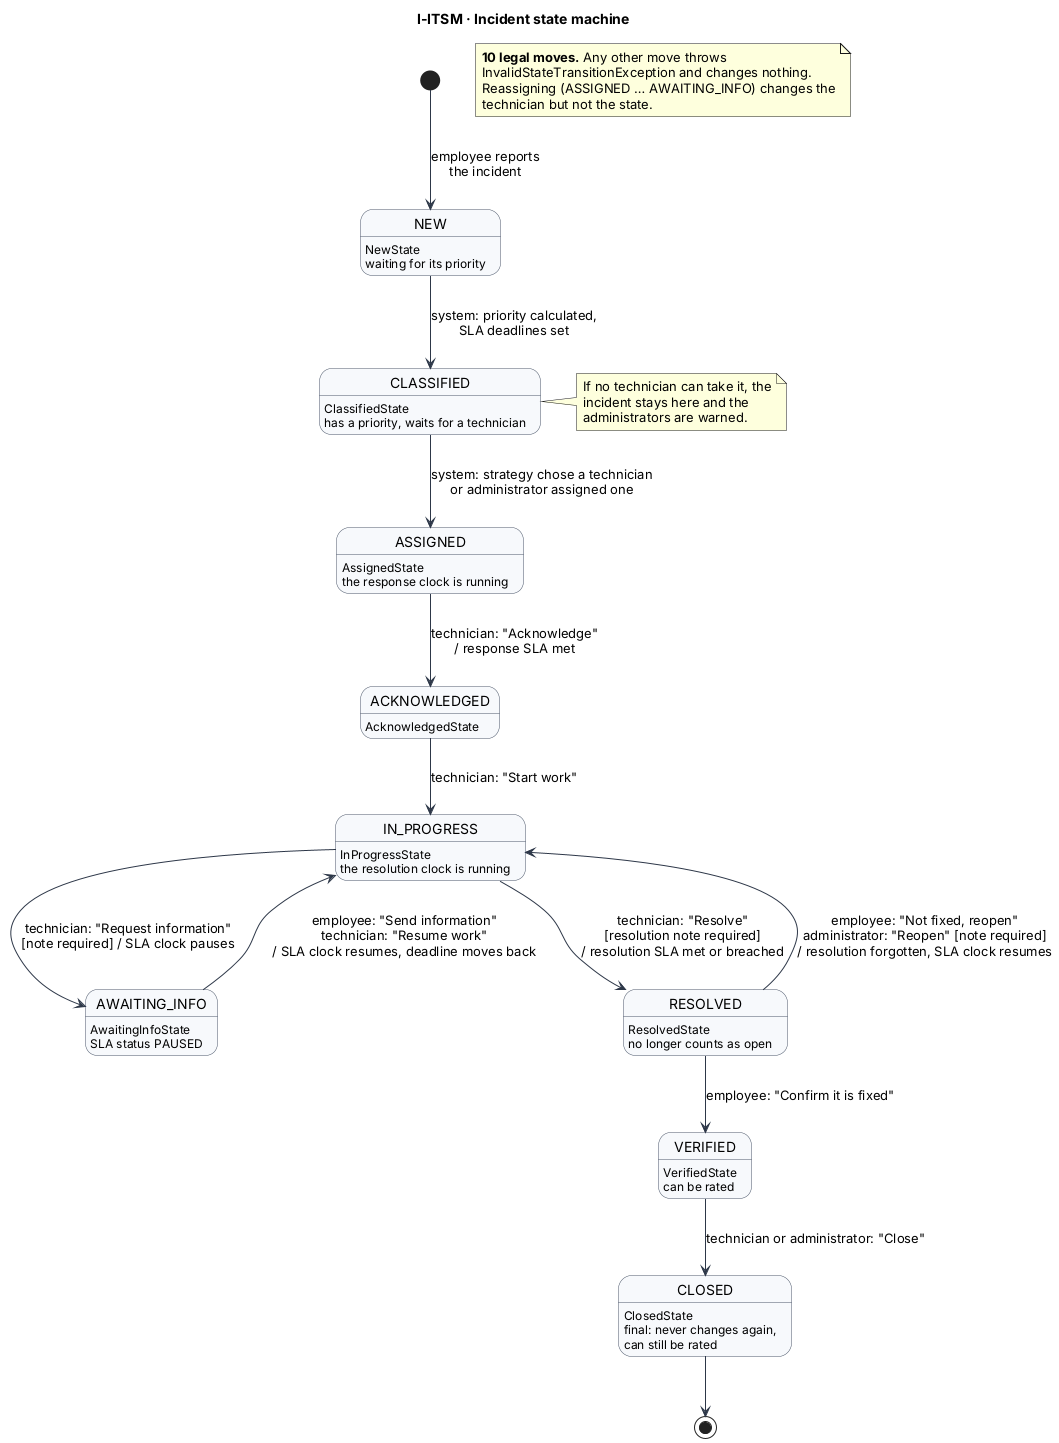

The diagram above was rendered by PlantUML. Its source (embedded in the PNG):
@startuml state-machine
' The incident lifecycle. One class per state in com.itsm.domain.state (State pattern).
title I-ITSM · Incident state machine

skinparam shadowing false
skinparam state {
  BackgroundColor #F7F9FC
  BorderColor #4A5568
  ArrowColor #2D3748
}
hide empty description

[*] --> NEW : employee reports\nthe incident

NEW --> CLASSIFIED : system: priority calculated,\nSLA deadlines set
CLASSIFIED --> ASSIGNED : system: strategy chose a technician\nor administrator assigned one
ASSIGNED --> ACKNOWLEDGED : technician: "Acknowledge"\n/ response SLA met
ACKNOWLEDGED --> IN_PROGRESS : technician: "Start work"
IN_PROGRESS --> AWAITING_INFO : technician: "Request information"\n[note required] / SLA clock pauses
AWAITING_INFO --> IN_PROGRESS : employee: "Send information"\ntechnician: "Resume work"\n/ SLA clock resumes, deadline moves back
IN_PROGRESS --> RESOLVED : technician: "Resolve"\n[resolution note required]\n/ resolution SLA met or breached
RESOLVED --> VERIFIED : employee: "Confirm it is fixed"
RESOLVED --> IN_PROGRESS : employee: "Not fixed, reopen"\nadministrator: "Reopen" [note required]\n/ resolution forgotten, SLA clock resumes
VERIFIED --> CLOSED : technician or administrator: "Close"
CLOSED --> [*]

NEW : NewState
NEW : waiting for its priority
CLASSIFIED : ClassifiedState
CLASSIFIED : has a priority, waits for a technician
ASSIGNED : AssignedState
ASSIGNED : the response clock is running
ACKNOWLEDGED : AcknowledgedState
IN_PROGRESS : InProgressState
IN_PROGRESS : the resolution clock is running
AWAITING_INFO : AwaitingInfoState
AWAITING_INFO : SLA status PAUSED
RESOLVED : ResolvedState
RESOLVED : no longer counts as open
VERIFIED : VerifiedState
VERIFIED : can be rated
CLOSED : ClosedState
CLOSED : final: never changes again,\ncan still be rated

note right of CLASSIFIED
  If no technician can take it, the
  incident stays here and the
  administrators are warned.
end note

note as Rules
  **10 legal moves.** Any other move throws
  InvalidStateTransitionException and changes nothing.
  Reassigning (ASSIGNED … AWAITING_INFO) changes the
  technician but not the state.
end note
@enduml